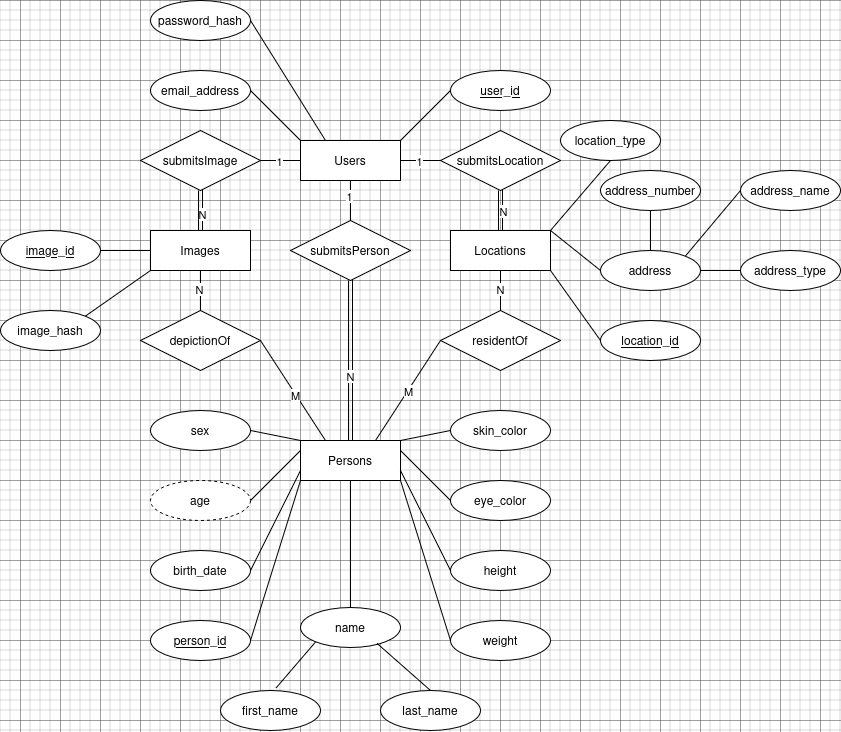

The diagram above was exported from draw.io. Its source (the exported page's mxGraphModel, read from the mxfile embedded in the PNG):
<mxGraphModel dx="3061" dy="1069" grid="1" gridSize="10" guides="1" tooltips="1" connect="1" arrows="1" fold="1" page="1" pageScale="1" pageWidth="850" pageHeight="1100" math="0" shadow="0">
  <root>
    <mxCell id="0" />
    <mxCell id="1" parent="0" />
    <mxCell id="2" edge="1" parent="1" source="4" style="edgeStyle=orthogonalEdgeStyle;rounded=0;orthogonalLoop=1;jettySize=auto;html=1;exitX=0;exitY=0.5;exitDx=0;exitDy=0;entryX=1;entryY=0.5;entryDx=0;entryDy=0;endArrow=none;endFill=0;" target="21">
      <mxGeometry relative="1" as="geometry" />
    </mxCell>
    <mxCell id="3" connectable="0" parent="2" style="edgeLabel;html=1;align=center;verticalAlign=middle;resizable=0;points=[];" value="1" vertex="1">
      <mxGeometry relative="1" x="0.1867" as="geometry">
        <mxPoint as="offset" />
      </mxGeometry>
    </mxCell>
    <mxCell id="4" parent="1" style="whiteSpace=wrap;html=1;align=center;" value="Users" vertex="1">
      <mxGeometry height="40" width="100" x="240" y="220" as="geometry" />
    </mxCell>
    <mxCell id="5" parent="1" style="whiteSpace=wrap;html=1;align=center;" value="Locations" vertex="1">
      <mxGeometry height="40" width="100" x="390" y="310" as="geometry" />
    </mxCell>
    <mxCell id="6" parent="1" style="whiteSpace=wrap;html=1;align=center;" value="Persons" vertex="1">
      <mxGeometry height="40" width="100" x="240" y="520" as="geometry" />
    </mxCell>
    <mxCell id="7" parent="1" style="ellipse;whiteSpace=wrap;html=1;align=center;" value="password_hash" vertex="1">
      <mxGeometry height="40" width="100" x="90" y="80" as="geometry" />
    </mxCell>
    <mxCell id="8" parent="1" style="ellipse;whiteSpace=wrap;html=1;align=center;" value="birth_date" vertex="1">
      <mxGeometry height="40" width="100" x="90" y="630" as="geometry" />
    </mxCell>
    <mxCell id="9" parent="1" style="ellipse;whiteSpace=wrap;html=1;align=center;" value="&lt;u&gt;person_id&lt;/u&gt;" vertex="1">
      <mxGeometry height="40" width="100" x="90" y="700" as="geometry" />
    </mxCell>
    <mxCell id="10" parent="1" style="ellipse;whiteSpace=wrap;html=1;align=center;dashed=1;" value="age" vertex="1">
      <mxGeometry height="40" width="100" x="90" y="560" as="geometry" />
    </mxCell>
    <mxCell id="11" parent="1" style="ellipse;whiteSpace=wrap;html=1;align=center;" value="sex" vertex="1">
      <mxGeometry height="40" width="100" x="90" y="490" as="geometry" />
    </mxCell>
    <mxCell id="12" parent="1" style="ellipse;whiteSpace=wrap;html=1;align=center;" value="height" vertex="1">
      <mxGeometry height="40" width="100" x="390" y="630" as="geometry" />
    </mxCell>
    <mxCell id="13" parent="1" style="ellipse;whiteSpace=wrap;html=1;align=center;" value="weight" vertex="1">
      <mxGeometry height="40" width="100" x="390" y="700" as="geometry" />
    </mxCell>
    <mxCell id="14" parent="1" style="ellipse;whiteSpace=wrap;html=1;align=center;" value="skin_color" vertex="1">
      <mxGeometry height="40" width="100" x="390" y="490" as="geometry" />
    </mxCell>
    <mxCell id="15" parent="1" style="ellipse;whiteSpace=wrap;html=1;align=center;" value="eye_color" vertex="1">
      <mxGeometry height="40" width="100" x="390" y="560" as="geometry" />
    </mxCell>
    <mxCell id="16" parent="1" style="ellipse;whiteSpace=wrap;html=1;align=center;" value="address" vertex="1">
      <mxGeometry height="40" width="100" x="540" y="330" as="geometry" />
    </mxCell>
    <mxCell id="17" parent="1" style="ellipse;whiteSpace=wrap;html=1;align=center;" value="address_number" vertex="1">
      <mxGeometry height="40" width="100" x="540" y="250" as="geometry" />
    </mxCell>
    <mxCell id="18" parent="1" style="ellipse;whiteSpace=wrap;html=1;align=center;" value="address_name" vertex="1">
      <mxGeometry height="40" width="100" x="680" y="250" as="geometry" />
    </mxCell>
    <mxCell id="19" parent="1" style="ellipse;whiteSpace=wrap;html=1;align=center;" value="address_type" vertex="1">
      <mxGeometry height="40" width="100" x="680" y="330" as="geometry" />
    </mxCell>
    <mxCell id="20" parent="1" style="whiteSpace=wrap;html=1;align=center;" value="Images" vertex="1">
      <mxGeometry height="40" width="100" x="90" y="310" as="geometry" />
    </mxCell>
    <mxCell id="21" parent="1" style="shape=rhombus;perimeter=rhombusPerimeter;whiteSpace=wrap;html=1;align=center;" value="submitsImage" vertex="1">
      <mxGeometry height="60" width="120" x="80" y="210" as="geometry" />
    </mxCell>
    <mxCell id="22" edge="1" parent="1" source="10" style="endArrow=none;html=1;rounded=0;exitX=1;exitY=0.5;exitDx=0;exitDy=0;entryX=0;entryY=0.25;entryDx=0;entryDy=0;" target="6" value="">
      <mxGeometry relative="1" as="geometry">
        <mxPoint x="170" y="470" as="sourcePoint" />
        <mxPoint x="190" y="550" as="targetPoint" />
      </mxGeometry>
    </mxCell>
    <mxCell id="23" edge="1" parent="1" source="8" style="endArrow=none;html=1;rounded=0;exitX=1;exitY=0.5;exitDx=0;exitDy=0;entryX=0;entryY=0.75;entryDx=0;entryDy=0;" target="6" value="">
      <mxGeometry relative="1" as="geometry">
        <mxPoint x="230" y="500" as="sourcePoint" />
        <mxPoint x="220" y="560" as="targetPoint" />
      </mxGeometry>
    </mxCell>
    <mxCell id="24" edge="1" parent="1" source="6" style="endArrow=none;html=1;rounded=0;exitX=1;exitY=1;exitDx=0;exitDy=0;entryX=0;entryY=0.5;entryDx=0;entryDy=0;" target="13" value="">
      <mxGeometry relative="1" as="geometry">
        <mxPoint x="280" y="490" as="sourcePoint" />
        <mxPoint x="440" y="490" as="targetPoint" />
      </mxGeometry>
    </mxCell>
    <mxCell id="25" edge="1" parent="1" source="9" style="endArrow=none;html=1;rounded=0;exitX=1;exitY=0.5;exitDx=0;exitDy=0;entryX=0;entryY=1;entryDx=0;entryDy=0;" target="6" value="">
      <mxGeometry relative="1" as="geometry">
        <mxPoint x="220" y="490" as="sourcePoint" />
        <mxPoint x="380" y="490" as="targetPoint" />
      </mxGeometry>
    </mxCell>
    <mxCell id="26" edge="1" parent="1" source="6" style="endArrow=none;html=1;rounded=0;exitX=1;exitY=0.75;exitDx=0;exitDy=0;entryX=0;entryY=0.5;entryDx=0;entryDy=0;" target="12" value="">
      <mxGeometry relative="1" as="geometry">
        <mxPoint x="350" y="490" as="sourcePoint" />
        <mxPoint x="510" y="490" as="targetPoint" />
      </mxGeometry>
    </mxCell>
    <mxCell id="27" edge="1" parent="1" source="6" style="endArrow=none;html=1;rounded=0;exitX=1;exitY=0;exitDx=0;exitDy=0;entryX=0;entryY=0.5;entryDx=0;entryDy=0;" target="14" value="">
      <mxGeometry relative="1" as="geometry">
        <mxPoint x="340" y="490" as="sourcePoint" />
        <mxPoint x="500" y="490" as="targetPoint" />
      </mxGeometry>
    </mxCell>
    <mxCell id="28" edge="1" parent="1" source="6" style="endArrow=none;html=1;rounded=0;entryX=0;entryY=0.5;entryDx=0;entryDy=0;exitX=1;exitY=0.25;exitDx=0;exitDy=0;" target="15" value="">
      <mxGeometry relative="1" as="geometry">
        <mxPoint x="330" y="540" as="sourcePoint" />
        <mxPoint x="490" y="450" as="targetPoint" />
      </mxGeometry>
    </mxCell>
    <mxCell id="29" parent="1" style="shape=rhombus;perimeter=rhombusPerimeter;whiteSpace=wrap;html=1;align=center;" value="residentOf" vertex="1">
      <mxGeometry height="60" width="120" x="380" y="390" as="geometry" />
    </mxCell>
    <mxCell id="30" edge="1" parent="1" source="6" style="endArrow=none;html=1;rounded=0;entryX=0;entryY=0.5;entryDx=0;entryDy=0;exitX=0.75;exitY=0;exitDx=0;exitDy=0;" target="29" value="">
      <mxGeometry relative="1" as="geometry">
        <mxPoint x="330" y="540" as="sourcePoint" />
        <mxPoint x="340" y="470" as="targetPoint" />
      </mxGeometry>
    </mxCell>
    <mxCell id="31" connectable="0" parent="30" style="edgeLabel;html=1;align=center;verticalAlign=middle;resizable=0;points=[];" value="M" vertex="1">
      <mxGeometry relative="1" x="-0.0138" y="1" as="geometry">
        <mxPoint as="offset" />
      </mxGeometry>
    </mxCell>
    <mxCell id="32" edge="1" parent="1" source="29" style="endArrow=none;html=1;rounded=0;exitX=0.5;exitY=0;exitDx=0;exitDy=0;entryX=0.5;entryY=1;entryDx=0;entryDy=0;" target="5" value="">
      <mxGeometry relative="1" as="geometry">
        <mxPoint x="430" y="360" as="sourcePoint" />
        <mxPoint x="590" y="360" as="targetPoint" />
      </mxGeometry>
    </mxCell>
    <mxCell id="33" connectable="0" parent="32" style="edgeLabel;html=1;align=center;verticalAlign=middle;resizable=0;points=[];" value="N" vertex="1">
      <mxGeometry relative="1" x="0.1" as="geometry">
        <mxPoint x="-1" as="offset" />
      </mxGeometry>
    </mxCell>
    <mxCell id="34" edge="1" parent="1" source="5" style="endArrow=none;html=1;rounded=0;exitX=1;exitY=0;exitDx=0;exitDy=0;entryX=0;entryY=0.5;entryDx=0;entryDy=0;" target="16" value="">
      <mxGeometry relative="1" as="geometry">
        <mxPoint x="510" y="370" as="sourcePoint" />
        <mxPoint x="540" y="340" as="targetPoint" />
      </mxGeometry>
    </mxCell>
    <mxCell id="35" parent="1" style="ellipse;whiteSpace=wrap;html=1;align=center;" value="location_type" vertex="1">
      <mxGeometry height="40" width="100" x="500" y="200" as="geometry" />
    </mxCell>
    <mxCell id="36" edge="1" parent="1" source="5" style="endArrow=none;html=1;rounded=0;entryX=0.5;entryY=1;entryDx=0;entryDy=0;exitX=1;exitY=0;exitDx=0;exitDy=0;" target="35" value="">
      <mxGeometry relative="1" as="geometry">
        <mxPoint x="490" y="300" as="sourcePoint" />
        <mxPoint x="620" y="240" as="targetPoint" />
      </mxGeometry>
    </mxCell>
    <mxCell id="37" edge="1" parent="1" source="73" style="endArrow=none;html=1;rounded=0;entryX=0.5;entryY=0;entryDx=0;entryDy=0;shape=link;exitX=0.5;exitY=1;exitDx=0;exitDy=0;" target="6" value="">
      <mxGeometry relative="1" as="geometry">
        <mxPoint x="290" y="380" as="sourcePoint" />
        <mxPoint x="310" y="380" as="targetPoint" />
      </mxGeometry>
    </mxCell>
    <mxCell id="38" connectable="0" parent="37" style="edgeLabel;html=1;align=center;verticalAlign=middle;resizable=0;points=[];" value="N" vertex="1">
      <mxGeometry relative="1" x="0.1656" y="-1" as="geometry">
        <mxPoint as="offset" />
      </mxGeometry>
    </mxCell>
    <mxCell id="39" edge="1" parent="1" source="16" style="endArrow=none;html=1;rounded=0;exitX=0.5;exitY=0;exitDx=0;exitDy=0;entryX=0.5;entryY=1;entryDx=0;entryDy=0;" target="17" value="">
      <mxGeometry relative="1" as="geometry">
        <mxPoint x="750" y="280" as="sourcePoint" />
        <mxPoint x="910" y="280" as="targetPoint" />
      </mxGeometry>
    </mxCell>
    <mxCell id="40" edge="1" parent="1" source="16" style="endArrow=none;html=1;rounded=0;exitX=1;exitY=0;exitDx=0;exitDy=0;entryX=0;entryY=0.5;entryDx=0;entryDy=0;" target="18" value="">
      <mxGeometry relative="1" as="geometry">
        <mxPoint x="800" y="300" as="sourcePoint" />
        <mxPoint x="960" y="300" as="targetPoint" />
      </mxGeometry>
    </mxCell>
    <mxCell id="41" edge="1" parent="1" source="16" style="endArrow=none;html=1;rounded=0;exitX=1;exitY=0.5;exitDx=0;exitDy=0;entryX=0;entryY=0.5;entryDx=0;entryDy=0;" target="19" value="">
      <mxGeometry relative="1" as="geometry">
        <mxPoint x="880" y="350" as="sourcePoint" />
        <mxPoint x="1040" y="350" as="targetPoint" />
      </mxGeometry>
    </mxCell>
    <mxCell id="42" edge="1" parent="1" source="74" style="endArrow=none;html=1;rounded=0;entryX=0.5;entryY=0;entryDx=0;entryDy=0;shape=link;exitX=0.5;exitY=1;exitDx=0;exitDy=0;" target="5" value="">
      <mxGeometry relative="1" as="geometry">
        <mxPoint x="440" y="270" as="sourcePoint" />
        <mxPoint x="350" y="310" as="targetPoint" />
      </mxGeometry>
    </mxCell>
    <mxCell id="43" connectable="0" parent="42" style="edgeLabel;html=1;align=center;verticalAlign=middle;resizable=0;points=[];" value="N" vertex="1">
      <mxGeometry relative="1" x="0.03" y="2" as="geometry">
        <mxPoint as="offset" />
      </mxGeometry>
    </mxCell>
    <mxCell id="44" edge="1" parent="1" source="4" style="endArrow=none;html=1;rounded=0;exitX=0.5;exitY=1;exitDx=0;exitDy=0;entryX=0.5;entryY=0;entryDx=0;entryDy=0;" target="73" value="">
      <mxGeometry relative="1" as="geometry">
        <mxPoint x="220" y="280" as="sourcePoint" />
        <mxPoint x="310" y="300" as="targetPoint" />
      </mxGeometry>
    </mxCell>
    <mxCell id="45" connectable="0" parent="44" style="edgeLabel;html=1;align=center;verticalAlign=middle;resizable=0;points=[];" value="1" vertex="1">
      <mxGeometry relative="1" x="-0.2924" y="-2" as="geometry">
        <mxPoint as="offset" />
      </mxGeometry>
    </mxCell>
    <mxCell id="46" edge="1" parent="1" source="4" style="endArrow=none;html=1;rounded=0;exitX=1;exitY=0;exitDx=0;exitDy=0;entryX=0;entryY=0.5;entryDx=0;entryDy=0;" target="57" value="">
      <mxGeometry relative="1" as="geometry">
        <mxPoint x="390" y="130" as="sourcePoint" />
        <mxPoint x="404.8322184796498" y="204.216762742269" as="targetPoint" />
      </mxGeometry>
    </mxCell>
    <mxCell id="47" edge="1" parent="1" source="4" style="endArrow=none;html=1;rounded=0;exitX=0.25;exitY=0;exitDx=0;exitDy=0;entryX=1;entryY=0.5;entryDx=0;entryDy=0;" target="7" value="">
      <mxGeometry relative="1" as="geometry">
        <mxPoint x="460" y="150" as="sourcePoint" />
        <mxPoint x="620" y="150" as="targetPoint" />
      </mxGeometry>
    </mxCell>
    <mxCell id="48" edge="1" parent="1" source="20" style="endArrow=none;html=1;rounded=0;exitX=0.5;exitY=0;exitDx=0;exitDy=0;entryX=0.5;entryY=1;entryDx=0;entryDy=0;shape=link;" target="21" value="">
      <mxGeometry relative="1" as="geometry">
        <mxPoint x="170" y="290" as="sourcePoint" />
        <mxPoint x="330" y="290" as="targetPoint" />
      </mxGeometry>
    </mxCell>
    <mxCell id="49" connectable="0" parent="48" style="edgeLabel;html=1;align=center;verticalAlign=middle;resizable=0;points=[];" value="N" vertex="1">
      <mxGeometry relative="1" x="-0.12" y="-1" as="geometry">
        <mxPoint as="offset" />
      </mxGeometry>
    </mxCell>
    <mxCell id="50" parent="1" style="ellipse;whiteSpace=wrap;html=1;align=center;" value="email_address" vertex="1">
      <mxGeometry height="40" width="100" x="90" y="150" as="geometry" />
    </mxCell>
    <mxCell id="51" edge="1" parent="1" source="11" style="endArrow=none;html=1;rounded=0;exitX=1;exitY=0.5;exitDx=0;exitDy=0;entryX=0;entryY=0;entryDx=0;entryDy=0;" target="6" value="">
      <mxGeometry relative="1" as="geometry">
        <mxPoint x="130" y="530" as="sourcePoint" />
        <mxPoint x="200" y="510" as="targetPoint" />
      </mxGeometry>
    </mxCell>
    <mxCell id="52" parent="1" style="shape=rhombus;perimeter=rhombusPerimeter;whiteSpace=wrap;html=1;align=center;" value="depictionOf" vertex="1">
      <mxGeometry height="60" width="120" x="80" y="390" as="geometry" />
    </mxCell>
    <mxCell id="53" edge="1" parent="1" source="20" style="endArrow=none;html=1;rounded=0;exitX=0.5;exitY=1;exitDx=0;exitDy=0;entryX=0.5;entryY=0;entryDx=0;entryDy=0;" target="52" value="">
      <mxGeometry relative="1" as="geometry">
        <mxPoint x="200" y="570" as="sourcePoint" />
        <mxPoint x="360" y="570" as="targetPoint" />
      </mxGeometry>
    </mxCell>
    <mxCell id="54" connectable="0" parent="53" style="edgeLabel;html=1;align=center;verticalAlign=middle;resizable=0;points=[];" value="N" vertex="1">
      <mxGeometry relative="1" x="-0.1348" y="-2" as="geometry">
        <mxPoint as="offset" />
      </mxGeometry>
    </mxCell>
    <mxCell id="55" edge="1" parent="1" source="52" style="endArrow=none;html=1;rounded=0;entryX=0.25;entryY=0;entryDx=0;entryDy=0;exitX=1;exitY=0.5;exitDx=0;exitDy=0;" target="6" value="">
      <mxGeometry relative="1" as="geometry">
        <mxPoint x="200" y="470" as="sourcePoint" />
        <mxPoint x="360" y="570" as="targetPoint" />
      </mxGeometry>
    </mxCell>
    <mxCell id="56" connectable="0" parent="55" style="edgeLabel;html=1;align=center;verticalAlign=middle;resizable=0;points=[];" value="M" vertex="1">
      <mxGeometry relative="1" x="0.0658" y="-1" as="geometry">
        <mxPoint as="offset" />
      </mxGeometry>
    </mxCell>
    <mxCell id="57" parent="1" style="ellipse;whiteSpace=wrap;html=1;align=center;fontStyle=4;" value="user_id" vertex="1">
      <mxGeometry height="40" width="100" x="390" y="150" as="geometry" />
    </mxCell>
    <mxCell id="58" edge="1" parent="1" source="50" style="endArrow=none;html=1;rounded=0;exitX=1;exitY=0.5;exitDx=0;exitDy=0;entryX=0;entryY=0;entryDx=0;entryDy=0;" target="4" value="">
      <mxGeometry relative="1" as="geometry">
        <mxPoint x="280" y="340" as="sourcePoint" />
        <mxPoint x="280" y="220" as="targetPoint" />
      </mxGeometry>
    </mxCell>
    <mxCell id="59" parent="1" style="ellipse;whiteSpace=wrap;html=1;align=center;fontStyle=4;" value="location_id" vertex="1">
      <mxGeometry height="40" width="100" x="540" y="400" as="geometry" />
    </mxCell>
    <mxCell id="60" edge="1" parent="1" source="5" style="endArrow=none;html=1;rounded=0;exitX=1;exitY=1;exitDx=0;exitDy=0;entryX=0;entryY=0.5;entryDx=0;entryDy=0;" target="59" value="">
      <mxGeometry relative="1" as="geometry">
        <mxPoint x="240" y="430" as="sourcePoint" />
        <mxPoint x="400" y="430" as="targetPoint" />
      </mxGeometry>
    </mxCell>
    <mxCell id="61" edge="1" parent="1" source="62" style="endArrow=none;html=1;rounded=0;exitX=1;exitY=0.5;exitDx=0;exitDy=0;entryX=0;entryY=0.5;entryDx=0;entryDy=0;" target="20" value="">
      <mxGeometry relative="1" as="geometry">
        <mxPoint x="10" y="359.9999999999999" as="sourcePoint" />
        <mxPoint x="30" y="320" as="targetPoint" />
      </mxGeometry>
    </mxCell>
    <mxCell id="62" parent="1" style="ellipse;whiteSpace=wrap;html=1;align=center;fontStyle=4;" value="image_id" vertex="1">
      <mxGeometry height="40" width="100" x="-60" y="310" as="geometry" />
    </mxCell>
    <mxCell id="63" parent="1" style="ellipse;whiteSpace=wrap;html=1;align=center;" value="image_hash" vertex="1">
      <mxGeometry height="40" width="100" x="-60" y="390" as="geometry" />
    </mxCell>
    <mxCell id="64" edge="1" parent="1" source="63" style="endArrow=none;html=1;rounded=0;exitX=1;exitY=0;exitDx=0;exitDy=0;entryX=0;entryY=1;entryDx=0;entryDy=0;" target="20" value="">
      <mxGeometry relative="1" as="geometry">
        <mxPoint x="30" y="440" as="sourcePoint" />
        <mxPoint x="190" y="440" as="targetPoint" />
      </mxGeometry>
    </mxCell>
    <mxCell id="65" parent="1" style="ellipse;whiteSpace=wrap;html=1;align=center;" value="name" vertex="1">
      <mxGeometry height="40" width="100" x="240" y="687" as="geometry" />
    </mxCell>
    <mxCell id="66" parent="1" style="ellipse;whiteSpace=wrap;html=1;align=center;" value="first_name" vertex="1">
      <mxGeometry height="40" width="100" x="160" y="770" as="geometry" />
    </mxCell>
    <mxCell id="67" parent="1" style="ellipse;whiteSpace=wrap;html=1;align=center;" value="last_name" vertex="1">
      <mxGeometry height="40" width="100" x="320" y="770" as="geometry" />
    </mxCell>
    <mxCell id="68" edge="1" parent="1" source="6" style="endArrow=none;html=1;rounded=0;exitX=0.5;exitY=1;exitDx=0;exitDy=0;entryX=0.5;entryY=0;entryDx=0;entryDy=0;" target="65" value="">
      <mxGeometry relative="1" as="geometry">
        <mxPoint x="280" y="630" as="sourcePoint" />
        <mxPoint x="440" y="630" as="targetPoint" />
      </mxGeometry>
    </mxCell>
    <mxCell id="69" edge="1" parent="1" source="65" style="endArrow=none;html=1;rounded=0;exitX=0;exitY=1;exitDx=0;exitDy=0;entryX=0.557;entryY=-0.068;entryDx=0;entryDy=0;entryPerimeter=0;" target="66" value="">
      <mxGeometry relative="1" as="geometry">
        <mxPoint x="260" y="710" as="sourcePoint" />
        <mxPoint x="420" y="710" as="targetPoint" />
      </mxGeometry>
    </mxCell>
    <mxCell id="70" edge="1" parent="1" source="65" style="endArrow=none;html=1;rounded=0;exitX=0.766;exitY=0.898;exitDx=0;exitDy=0;exitPerimeter=0;entryX=0.5;entryY=0;entryDx=0;entryDy=0;" target="67" value="">
      <mxGeometry relative="1" as="geometry">
        <mxPoint x="260" y="710" as="sourcePoint" />
        <mxPoint x="420" y="710" as="targetPoint" />
      </mxGeometry>
    </mxCell>
    <mxCell id="71" edge="1" parent="1" source="74" style="endArrow=none;html=1;rounded=0;entryX=1;entryY=0.5;entryDx=0;entryDy=0;exitX=0;exitY=0.5;exitDx=0;exitDy=0;" target="4" value="">
      <mxGeometry height="50" relative="1" width="50" as="geometry">
        <mxPoint x="380" y="250" as="sourcePoint" />
        <mxPoint x="330" y="310" as="targetPoint" />
      </mxGeometry>
    </mxCell>
    <mxCell id="72" connectable="0" parent="71" style="edgeLabel;html=1;align=center;verticalAlign=middle;resizable=0;points=[];" value="&lt;div&gt;1&lt;/div&gt;" vertex="1">
      <mxGeometry relative="1" x="0.1318" as="geometry">
        <mxPoint as="offset" />
      </mxGeometry>
    </mxCell>
    <mxCell id="73" parent="1" style="shape=rhombus;perimeter=rhombusPerimeter;whiteSpace=wrap;html=1;align=center;" value="submitsPerson" vertex="1">
      <mxGeometry height="60" width="120" x="230" y="300" as="geometry" />
    </mxCell>
    <mxCell id="74" parent="1" style="shape=rhombus;perimeter=rhombusPerimeter;whiteSpace=wrap;html=1;align=center;" value="submitsLocation" vertex="1">
      <mxGeometry height="60" width="120" x="380" y="210" as="geometry" />
    </mxCell>
  </root>
</mxGraphModel>